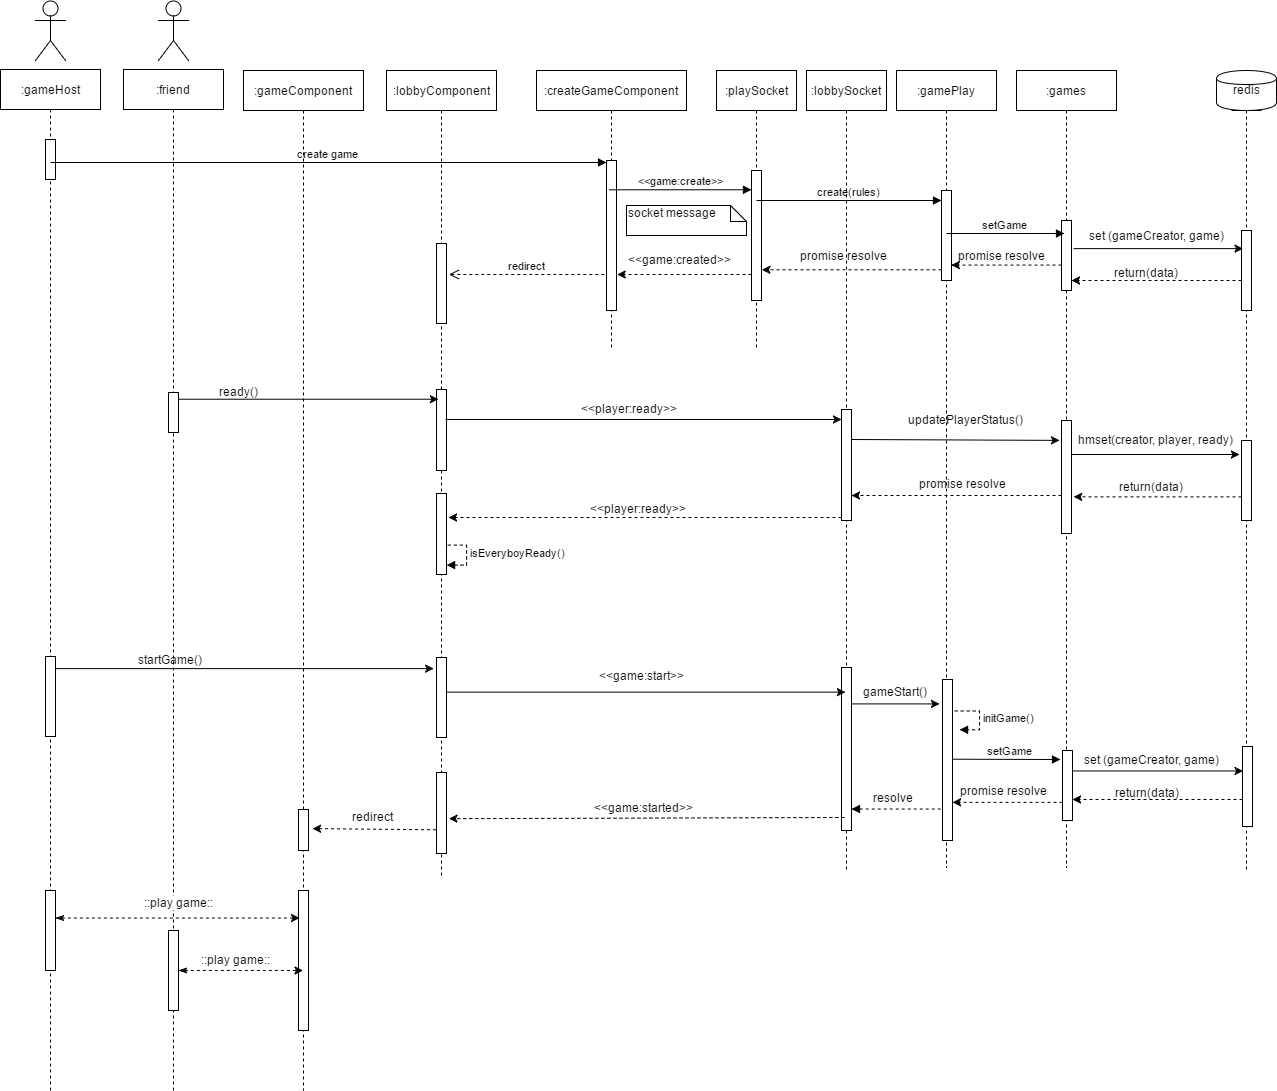

The diagram above was exported from draw.io. Its source (the exported page's mxGraphModel, read from the mxfile embedded in the PNG):
<mxGraphModel dx="1678" dy="876" grid="1" gridSize="10" guides="1" tooltips="1" connect="1" arrows="1" fold="1" page="1" pageScale="1" pageWidth="1100" pageHeight="1700" background="#ffffff" math="0" shadow="0">
  <root>
    <mxCell id="0" />
    <mxCell id="1" parent="0" />
    <mxCell id="2" value=":gameHost" style="shape=umlLifeline;perimeter=lifelinePerimeter;whiteSpace=wrap;html=1;container=1;collapsible=0;recursiveResize=0;outlineConnect=0;" vertex="1" parent="1">
      <mxGeometry x="10" y="79" width="100" height="1021" as="geometry" />
    </mxCell>
    <mxCell id="10" value="" style="html=1;points=[];perimeter=orthogonalPerimeter;" vertex="1" parent="2">
      <mxGeometry x="45" y="70" width="10" height="40" as="geometry" />
    </mxCell>
    <mxCell id="71" value="" style="html=1;points=[];perimeter=orthogonalPerimeter;" vertex="1" parent="2">
      <mxGeometry x="45" y="587" width="10" height="80" as="geometry" />
    </mxCell>
    <mxCell id="127" value="" style="html=1;points=[];perimeter=orthogonalPerimeter;" vertex="1" parent="2">
      <mxGeometry x="45" y="821" width="10" height="80" as="geometry" />
    </mxCell>
    <mxCell id="3" value=":createGameComponent" style="shape=umlLifeline;perimeter=lifelinePerimeter;whiteSpace=wrap;html=1;container=1;collapsible=0;recursiveResize=0;outlineConnect=0;" vertex="1" parent="1">
      <mxGeometry x="546" y="80" width="150" height="277" as="geometry" />
    </mxCell>
    <mxCell id="5" value=":playSocket" style="shape=umlLifeline;perimeter=lifelinePerimeter;whiteSpace=wrap;html=1;container=1;collapsible=0;recursiveResize=0;outlineConnect=0;" vertex="1" parent="1">
      <mxGeometry x="726" y="80" width="80" height="277" as="geometry" />
    </mxCell>
    <mxCell id="36" style="edgeStyle=none;rounded=0;html=1;dashed=1;startArrow=none;startFill=0;jettySize=auto;orthogonalLoop=1;" edge="1" parent="5" source="12" target="5">
      <mxGeometry relative="1" as="geometry" />
    </mxCell>
    <mxCell id="12" value="" style="html=1;points=[];perimeter=orthogonalPerimeter;" vertex="1" parent="5">
      <mxGeometry x="35" y="100" width="10" height="130" as="geometry" />
    </mxCell>
    <mxCell id="6" value=":gamePlay" style="shape=umlLifeline;perimeter=lifelinePerimeter;whiteSpace=wrap;html=1;container=1;collapsible=0;recursiveResize=0;outlineConnect=0;" vertex="1" parent="1">
      <mxGeometry x="906" y="80" width="100" height="797" as="geometry" />
    </mxCell>
    <mxCell id="13" value="" style="html=1;points=[];perimeter=orthogonalPerimeter;" vertex="1" parent="6">
      <mxGeometry x="45" y="120" width="10" height="90" as="geometry" />
    </mxCell>
    <mxCell id="7" value=":games" style="shape=umlLifeline;perimeter=lifelinePerimeter;whiteSpace=wrap;html=1;container=1;collapsible=0;recursiveResize=0;outlineConnect=0;" vertex="1" parent="1">
      <mxGeometry x="1026" y="80" width="100" height="797" as="geometry" />
    </mxCell>
    <mxCell id="14" value="" style="html=1;points=[];perimeter=orthogonalPerimeter;" vertex="1" parent="7">
      <mxGeometry x="45" y="150" width="10" height="70" as="geometry" />
    </mxCell>
    <mxCell id="60" value="" style="html=1;points=[];perimeter=orthogonalPerimeter;" vertex="1" parent="7">
      <mxGeometry x="45" y="350" width="10" height="113" as="geometry" />
    </mxCell>
    <mxCell id="9" value="" style="shape=umlLifeline;participant=umlEntity;perimeter=lifelinePerimeter;whiteSpace=wrap;html=1;container=1;collapsible=0;recursiveResize=0;verticalAlign=top;spacingTop=36;labelBackgroundColor=#ffffff;outlineConnect=0;size=20;" vertex="1" parent="1">
      <mxGeometry x="1236" y="100" width="40" height="780" as="geometry" />
    </mxCell>
    <mxCell id="15" value="" style="html=1;points=[];perimeter=orthogonalPerimeter;" vertex="1" parent="9">
      <mxGeometry x="15" y="140" width="10" height="80" as="geometry" />
    </mxCell>
    <mxCell id="63" value="" style="html=1;points=[];perimeter=orthogonalPerimeter;" vertex="1" parent="9">
      <mxGeometry x="15" y="350" width="10" height="80" as="geometry" />
    </mxCell>
    <mxCell id="8" value="redis" style="shape=cylinder;whiteSpace=wrap;html=1;" vertex="1" parent="1">
      <mxGeometry x="1226" y="80" width="60" height="40" as="geometry" />
    </mxCell>
    <mxCell id="11" value="" style="html=1;points=[];perimeter=orthogonalPerimeter;" vertex="1" parent="1">
      <mxGeometry x="616" y="170" width="10" height="150" as="geometry" />
    </mxCell>
    <mxCell id="16" value="create game" style="html=1;verticalAlign=bottom;endArrow=block;" edge="1" parent="1" target="11">
      <mxGeometry width="80" relative="1" as="geometry">
        <mxPoint x="60" y="172" as="sourcePoint" />
        <mxPoint x="140" y="172" as="targetPoint" />
      </mxGeometry>
    </mxCell>
    <mxCell id="17" value="&amp;lt;&amp;lt;game:create&amp;gt;&amp;gt;" style="html=1;verticalAlign=bottom;endArrow=block;exitX=0.3;exitY=0.193;exitPerimeter=0;" edge="1" parent="1" source="11" target="12">
      <mxGeometry width="80" relative="1" as="geometry">
        <mxPoint x="621" y="170" as="sourcePoint" />
        <mxPoint x="701" y="170" as="targetPoint" />
      </mxGeometry>
    </mxCell>
    <mxCell id="18" value="socket message" style="shape=note;whiteSpace=wrap;html=1;size=16;verticalAlign=top;align=left;spacingTop=-6;" vertex="1" parent="1">
      <mxGeometry x="636" y="215" width="120" height="30" as="geometry" />
    </mxCell>
    <mxCell id="20" value="create(rules)" style="html=1;verticalAlign=bottom;endArrow=block;" edge="1" parent="1" target="13">
      <mxGeometry width="80" relative="1" as="geometry">
        <mxPoint x="766" y="210" as="sourcePoint" />
        <mxPoint x="846" y="210" as="targetPoint" />
      </mxGeometry>
    </mxCell>
    <mxCell id="21" value="setGame" style="html=1;verticalAlign=bottom;endArrow=block;" edge="1" parent="1">
      <mxGeometry width="80" relative="1" as="geometry">
        <mxPoint x="956" y="243" as="sourcePoint" />
        <mxPoint x="1074" y="243" as="targetPoint" />
      </mxGeometry>
    </mxCell>
    <mxCell id="23" style="edgeStyle=none;rounded=0;html=1;startArrow=none;startFill=0;jettySize=auto;orthogonalLoop=1;entryX=0.159;entryY=0.226;entryPerimeter=0;exitX=1.218;exitY=0.402;exitPerimeter=0;" edge="1" parent="1" source="14" target="15">
      <mxGeometry relative="1" as="geometry">
        <mxPoint x="1176" y="250" as="targetPoint" />
      </mxGeometry>
    </mxCell>
    <mxCell id="26" value="set (gameCreator, game)" style="text;html=1;resizable=0;points=[];autosize=1;align=left;verticalAlign=top;spacingTop=-4;" vertex="1" parent="1">
      <mxGeometry x="1097" y="236" width="150" height="20" as="geometry" />
    </mxCell>
    <mxCell id="27" style="edgeStyle=none;rounded=0;html=1;startArrow=none;startFill=0;jettySize=auto;orthogonalLoop=1;dashed=1;" edge="1" parent="1">
      <mxGeometry relative="1" as="geometry">
        <mxPoint x="1251" y="290" as="sourcePoint" />
        <mxPoint x="1081" y="290" as="targetPoint" />
      </mxGeometry>
    </mxCell>
    <mxCell id="30" value="return(data)" style="text;html=1;resizable=0;points=[];autosize=1;align=left;verticalAlign=top;spacingTop=-4;dashed=1;" vertex="1" parent="1">
      <mxGeometry x="1122" y="273" width="80" height="20" as="geometry" />
    </mxCell>
    <mxCell id="33" style="edgeStyle=none;rounded=0;html=1;entryX=1;entryY=0.833;entryPerimeter=0;dashed=1;startArrow=none;startFill=0;jettySize=auto;orthogonalLoop=1;" edge="1" parent="1" source="14" target="13">
      <mxGeometry relative="1" as="geometry" />
    </mxCell>
    <mxCell id="34" value="promise resolve" style="text;html=1;resizable=0;points=[];autosize=1;align=left;verticalAlign=top;spacingTop=-4;" vertex="1" parent="1">
      <mxGeometry x="966" y="256" width="100" height="20" as="geometry" />
    </mxCell>
    <mxCell id="37" style="edgeStyle=none;rounded=0;html=1;entryX=1;entryY=0.762;entryPerimeter=0;dashed=1;startArrow=none;startFill=0;jettySize=auto;orthogonalLoop=1;" edge="1" parent="1" source="13" target="12">
      <mxGeometry relative="1" as="geometry" />
    </mxCell>
    <mxCell id="38" value="promise resolve" style="text;html=1;resizable=0;points=[];autosize=1;align=left;verticalAlign=top;spacingTop=-4;" vertex="1" parent="1">
      <mxGeometry x="808" y="256" width="100" height="20" as="geometry" />
    </mxCell>
    <mxCell id="39" style="edgeStyle=none;rounded=0;html=1;entryX=1.1;entryY=0.76;entryPerimeter=0;dashed=1;startArrow=none;startFill=0;jettySize=auto;orthogonalLoop=1;" edge="1" parent="1" source="12" target="11">
      <mxGeometry relative="1" as="geometry" />
    </mxCell>
    <mxCell id="40" value="&amp;lt;&amp;lt;game:created&amp;gt;&amp;gt;" style="text;html=1;resizable=0;points=[];autosize=1;align=left;verticalAlign=top;spacingTop=-4;" vertex="1" parent="1">
      <mxGeometry x="636" y="260" width="120" height="20" as="geometry" />
    </mxCell>
    <mxCell id="41" value=":lobbyComponen&lt;span&gt;t&lt;/span&gt;" style="shape=umlLifeline;perimeter=lifelinePerimeter;whiteSpace=wrap;html=1;container=1;collapsible=0;recursiveResize=0;outlineConnect=0;" vertex="1" parent="1">
      <mxGeometry x="396" y="80" width="110" height="807" as="geometry" />
    </mxCell>
    <mxCell id="42" value="" style="html=1;points=[];perimeter=orthogonalPerimeter;" vertex="1" parent="41">
      <mxGeometry x="50" y="173" width="10" height="80" as="geometry" />
    </mxCell>
    <mxCell id="69" style="edgeStyle=none;rounded=0;html=1;dashed=1;startArrow=none;startFill=0;jettySize=auto;orthogonalLoop=1;" edge="1" parent="41" source="54">
      <mxGeometry relative="1" as="geometry">
        <mxPoint x="54.5" y="400.5" as="targetPoint" />
      </mxGeometry>
    </mxCell>
    <mxCell id="54" value="" style="html=1;points=[];perimeter=orthogonalPerimeter;" vertex="1" parent="41">
      <mxGeometry x="50" y="319" width="10" height="81" as="geometry" />
    </mxCell>
    <mxCell id="72" value="" style="html=1;points=[];perimeter=orthogonalPerimeter;" vertex="1" parent="41">
      <mxGeometry x="50" y="587" width="10" height="80" as="geometry" />
    </mxCell>
    <mxCell id="78" value="isEveryboyReady()" style="edgeStyle=orthogonalEdgeStyle;html=1;align=left;spacingLeft=2;endArrow=block;rounded=0;entryX=1;entryY=0;dashed=1;" edge="1" parent="41">
      <mxGeometry relative="1" as="geometry">
        <mxPoint x="55" y="474" as="sourcePoint" />
        <Array as="points">
          <mxPoint x="80" y="474" />
          <mxPoint x="80" y="494" />
        </Array>
        <mxPoint x="60" y="494" as="targetPoint" />
      </mxGeometry>
    </mxCell>
    <mxCell id="110" value="" style="html=1;points=[];perimeter=orthogonalPerimeter;" vertex="1" parent="41">
      <mxGeometry x="50" y="423" width="10" height="81" as="geometry" />
    </mxCell>
    <mxCell id="111" value="" style="html=1;points=[];perimeter=orthogonalPerimeter;" vertex="1" parent="41">
      <mxGeometry x="50" y="702" width="10" height="81" as="geometry" />
    </mxCell>
    <mxCell id="44" value="redirect" style="html=1;verticalAlign=bottom;endArrow=open;dashed=1;endSize=8;exitX=-0.2;exitY=0.76;exitPerimeter=0;entryX=1.3;entryY=0.388;entryPerimeter=0;" edge="1" parent="1" source="11" target="42">
      <mxGeometry relative="1" as="geometry">
        <mxPoint x="336" y="420" as="sourcePoint" />
        <mxPoint x="256" y="420" as="targetPoint" />
      </mxGeometry>
    </mxCell>
    <mxCell id="45" value="" style="shape=umlActor;verticalLabelPosition=bottom;labelBackgroundColor=#ffffff;verticalAlign=top;html=1;" vertex="1" parent="1">
      <mxGeometry x="45" y="10" width="30" height="60" as="geometry" />
    </mxCell>
    <mxCell id="47" value=":friend" style="shape=umlLifeline;perimeter=lifelinePerimeter;whiteSpace=wrap;html=1;container=1;collapsible=0;recursiveResize=0;outlineConnect=0;" vertex="1" parent="1">
      <mxGeometry x="133" y="79" width="100" height="1021" as="geometry" />
    </mxCell>
    <mxCell id="128" value="" style="html=1;points=[];perimeter=orthogonalPerimeter;" vertex="1" parent="47">
      <mxGeometry x="45" y="861" width="10" height="80" as="geometry" />
    </mxCell>
    <mxCell id="49" value="" style="shape=umlActor;verticalLabelPosition=bottom;labelBackgroundColor=#ffffff;verticalAlign=top;html=1;" vertex="1" parent="1">
      <mxGeometry x="168" y="10" width="30" height="60" as="geometry" />
    </mxCell>
    <mxCell id="48" value="" style="html=1;points=[];perimeter=orthogonalPerimeter;" vertex="1" parent="1">
      <mxGeometry x="178" y="402" width="10" height="40" as="geometry" />
    </mxCell>
    <mxCell id="52" style="edgeStyle=none;rounded=0;html=1;startArrow=none;startFill=0;jettySize=auto;orthogonalLoop=1;entryX=0.2;entryY=0.123;entryPerimeter=0;" edge="1" parent="1" source="48" target="54">
      <mxGeometry relative="1" as="geometry">
        <mxPoint x="320" y="412" as="targetPoint" />
      </mxGeometry>
    </mxCell>
    <mxCell id="53" value="ready()" style="text;html=1;resizable=0;points=[];autosize=1;align=left;verticalAlign=top;spacingTop=-4;" vertex="1" parent="1">
      <mxGeometry x="227" y="392" width="50" height="20" as="geometry" />
    </mxCell>
    <mxCell id="55" value=":lobbySocket" style="shape=umlLifeline;perimeter=lifelinePerimeter;whiteSpace=wrap;html=1;container=1;collapsible=0;recursiveResize=0;outlineConnect=0;" vertex="1" parent="1">
      <mxGeometry x="816" y="80" width="80" height="800" as="geometry" />
    </mxCell>
    <mxCell id="56" style="edgeStyle=none;rounded=0;html=1;dashed=1;startArrow=none;startFill=0;jettySize=auto;orthogonalLoop=1;" edge="1" parent="55">
      <mxGeometry relative="1" as="geometry">
        <mxPoint x="39.5" y="385" as="sourcePoint" />
        <mxPoint x="39.5" y="385" as="targetPoint" />
      </mxGeometry>
    </mxCell>
    <mxCell id="57" value="" style="html=1;points=[];perimeter=orthogonalPerimeter;" vertex="1" parent="55">
      <mxGeometry x="35" y="339" width="10" height="111" as="geometry" />
    </mxCell>
    <mxCell id="82" value="" style="html=1;points=[];perimeter=orthogonalPerimeter;" vertex="1" parent="55">
      <mxGeometry x="35" y="597" width="10" height="163" as="geometry" />
    </mxCell>
    <mxCell id="58" style="edgeStyle=none;rounded=0;html=1;startArrow=none;startFill=0;jettySize=auto;orthogonalLoop=1;" edge="1" parent="1" target="57">
      <mxGeometry relative="1" as="geometry">
        <mxPoint x="455" y="429" as="sourcePoint" />
      </mxGeometry>
    </mxCell>
    <mxCell id="59" value="&amp;lt;&amp;lt;player:ready&amp;gt;&amp;gt;" style="text;html=1;resizable=0;points=[];autosize=1;align=left;verticalAlign=top;spacingTop=-4;" vertex="1" parent="1">
      <mxGeometry x="589" y="409" width="110" height="20" as="geometry" />
    </mxCell>
    <mxCell id="61" style="edgeStyle=none;rounded=0;html=1;entryX=-0.2;entryY=0.171;entryPerimeter=0;startArrow=none;startFill=0;jettySize=auto;orthogonalLoop=1;" edge="1" parent="1" target="60">
      <mxGeometry relative="1" as="geometry">
        <mxPoint x="861" y="449" as="sourcePoint" />
      </mxGeometry>
    </mxCell>
    <mxCell id="62" value="updatePlayerStatus()" style="text;html=1;resizable=0;points=[];autosize=1;align=left;verticalAlign=top;spacingTop=-4;" vertex="1" parent="1">
      <mxGeometry x="916" y="420" width="130" height="20" as="geometry" />
    </mxCell>
    <mxCell id="64" style="edgeStyle=none;rounded=0;html=1;startArrow=none;startFill=0;jettySize=auto;orthogonalLoop=1;" edge="1" parent="1" source="60">
      <mxGeometry relative="1" as="geometry">
        <mxPoint x="1249" y="464" as="targetPoint" />
      </mxGeometry>
    </mxCell>
    <mxCell id="65" value="hmset(creator, player, ready)" style="text;html=1;resizable=0;points=[];autosize=1;align=left;verticalAlign=top;spacingTop=-4;" vertex="1" parent="1">
      <mxGeometry x="1086" y="440" width="170" height="20" as="geometry" />
    </mxCell>
    <mxCell id="67" style="edgeStyle=none;rounded=0;html=1;startArrow=none;startFill=0;jettySize=auto;orthogonalLoop=1;dashed=1;entryX=1.2;entryY=0.673;entryPerimeter=0;" edge="1" parent="1" source="63" target="60">
      <mxGeometry relative="1" as="geometry">
        <mxPoint x="1085" y="487" as="targetPoint" />
      </mxGeometry>
    </mxCell>
    <mxCell id="68" style="edgeStyle=none;rounded=0;html=1;entryX=1;entryY=0.808;entryPerimeter=0;dashed=1;startArrow=none;startFill=0;jettySize=auto;orthogonalLoop=1;" edge="1" parent="1" source="60">
      <mxGeometry relative="1" as="geometry">
        <mxPoint x="861" y="505" as="targetPoint" />
      </mxGeometry>
    </mxCell>
    <mxCell id="70" style="edgeStyle=none;rounded=0;html=1;dashed=1;startArrow=none;startFill=0;jettySize=auto;orthogonalLoop=1;" edge="1" parent="1" source="57">
      <mxGeometry relative="1" as="geometry">
        <mxPoint x="458" y="527" as="targetPoint" />
      </mxGeometry>
    </mxCell>
    <mxCell id="74" value="return(data)" style="text;html=1;resizable=0;points=[];autosize=1;align=left;verticalAlign=top;spacingTop=-4;" vertex="1" parent="1">
      <mxGeometry x="1127" y="487" width="80" height="20" as="geometry" />
    </mxCell>
    <mxCell id="75" value="promise resolve" style="text;html=1;resizable=0;points=[];autosize=1;align=left;verticalAlign=top;spacingTop=-4;" vertex="1" parent="1">
      <mxGeometry x="927" y="484" width="100" height="20" as="geometry" />
    </mxCell>
    <mxCell id="76" value="&amp;lt;&amp;lt;player:ready&amp;gt;&amp;gt;" style="text;html=1;resizable=0;points=[];autosize=1;align=left;verticalAlign=top;spacingTop=-4;" vertex="1" parent="1">
      <mxGeometry x="598" y="509" width="110" height="20" as="geometry" />
    </mxCell>
    <mxCell id="79" style="edgeStyle=none;rounded=0;html=1;startArrow=none;startFill=0;jettySize=auto;orthogonalLoop=1;entryX=-0.3;entryY=0.138;entryPerimeter=0;" edge="1" parent="1" source="71" target="72">
      <mxGeometry relative="1" as="geometry">
        <mxPoint x="120" y="700" as="targetPoint" />
      </mxGeometry>
    </mxCell>
    <mxCell id="80" value="startGame()" style="text;html=1;resizable=0;points=[];autosize=1;align=left;verticalAlign=top;spacingTop=-4;" vertex="1" parent="1">
      <mxGeometry x="146" y="660" width="80" height="20" as="geometry" />
    </mxCell>
    <mxCell id="83" style="edgeStyle=none;rounded=0;html=1;entryX=0.4;entryY=0.153;entryPerimeter=0;startArrow=none;startFill=0;jettySize=auto;orthogonalLoop=1;" edge="1" parent="1" source="72" target="82">
      <mxGeometry relative="1" as="geometry" />
    </mxCell>
    <mxCell id="84" value="&amp;lt;&amp;lt;game:start&amp;gt;&amp;gt;" style="text;html=1;resizable=0;points=[];autosize=1;align=left;verticalAlign=top;spacingTop=-4;" vertex="1" parent="1">
      <mxGeometry x="607" y="676" width="100" height="20" as="geometry" />
    </mxCell>
    <mxCell id="96" value="" style="html=1;points=[];perimeter=orthogonalPerimeter;" vertex="1" parent="1">
      <mxGeometry x="952" y="689" width="10" height="161" as="geometry" />
    </mxCell>
    <mxCell id="97" value="" style="html=1;points=[];perimeter=orthogonalPerimeter;" vertex="1" parent="1">
      <mxGeometry x="1072" y="760" width="10" height="70" as="geometry" />
    </mxCell>
    <mxCell id="98" value="" style="html=1;points=[];perimeter=orthogonalPerimeter;" vertex="1" parent="1">
      <mxGeometry x="1252" y="756" width="10" height="80" as="geometry" />
    </mxCell>
    <mxCell id="99" value="setGame" style="html=1;verticalAlign=bottom;endArrow=block;exitX=1;exitY=0.497;exitPerimeter=0;" edge="1" parent="1" source="96">
      <mxGeometry width="80" as="geometry">
        <mxPoint x="957" y="732" as="sourcePoint" />
        <mxPoint x="1070" y="769" as="targetPoint" />
        <mxPoint x="4" as="offset" />
      </mxGeometry>
    </mxCell>
    <mxCell id="100" style="edgeStyle=none;rounded=0;html=1;startArrow=none;startFill=0;jettySize=auto;orthogonalLoop=1;entryX=0.1;entryY=0.3;entryPerimeter=0;" edge="1" source="97" target="98" parent="1">
      <mxGeometry x="1082" y="794" as="geometry">
        <mxPoint x="1177" y="780" as="targetPoint" />
      </mxGeometry>
    </mxCell>
    <mxCell id="101" value="set (gameCreator, game)" style="text;html=1;resizable=0;points=[];autosize=1;align=left;verticalAlign=top;spacingTop=-4;" vertex="1" parent="1">
      <mxGeometry x="1092" y="760" width="150" height="20" as="geometry" />
    </mxCell>
    <mxCell id="102" style="edgeStyle=none;rounded=0;html=1;startArrow=none;startFill=0;jettySize=auto;orthogonalLoop=1;dashed=1;" edge="1" parent="1">
      <mxGeometry x="1082" y="809" as="geometry">
        <mxPoint x="1252" y="809" as="sourcePoint" />
        <mxPoint x="1082" y="809" as="targetPoint" />
      </mxGeometry>
    </mxCell>
    <mxCell id="103" value="return(data)" style="text;html=1;resizable=0;points=[];autosize=1;align=left;verticalAlign=top;spacingTop=-4;dashed=1;" vertex="1" parent="1">
      <mxGeometry x="1123" y="793" width="80" height="20" as="geometry" />
    </mxCell>
    <mxCell id="104" style="edgeStyle=none;rounded=0;html=1;entryX=1;entryY=0.833;entryPerimeter=0;dashed=1;startArrow=none;startFill=0;jettySize=auto;orthogonalLoop=1;" edge="1" parent="1">
      <mxGeometry x="962" y="753" as="geometry">
        <mxPoint x="1072" y="811.8235294117646" as="sourcePoint" />
        <mxPoint x="962" y="811.8235294117646" as="targetPoint" />
      </mxGeometry>
    </mxCell>
    <mxCell id="105" value="promise resolve" style="text;html=1;resizable=0;points=[];autosize=1;align=left;verticalAlign=top;spacingTop=-4;" vertex="1" parent="1">
      <mxGeometry x="968" y="791" width="100" height="20" as="geometry" />
    </mxCell>
    <mxCell id="106" style="edgeStyle=none;rounded=0;html=1;entryX=-0.333;entryY=0.15;entryPerimeter=0;startArrow=none;startFill=0;jettySize=auto;orthogonalLoop=1;" edge="1" parent="1" source="82" target="96">
      <mxGeometry relative="1" as="geometry" />
    </mxCell>
    <mxCell id="107" value="gameStart()" style="text;html=1;resizable=0;points=[];autosize=1;align=left;verticalAlign=top;spacingTop=-4;" vertex="1" parent="1">
      <mxGeometry x="871" y="692" width="80" height="20" as="geometry" />
    </mxCell>
    <mxCell id="108" value="" style="html=1;verticalAlign=bottom;endArrow=block;exitX=-0.2;exitY=0.733;exitPerimeter=0;dashed=1;" edge="1" parent="1">
      <mxGeometry width="80" relative="1" as="geometry">
        <mxPoint x="950.2352941176473" y="818.5294117647059" as="sourcePoint" />
        <mxPoint x="861" y="818.5294117647059" as="targetPoint" />
      </mxGeometry>
    </mxCell>
    <mxCell id="109" value="resolve" style="text;html=1;resizable=0;points=[];autosize=1;align=left;verticalAlign=top;spacingTop=-4;" vertex="1" parent="1">
      <mxGeometry x="881" y="798" width="60" height="20" as="geometry" />
    </mxCell>
    <mxCell id="112" style="edgeStyle=none;rounded=0;html=1;entryX=1.247;entryY=0.533;entryPerimeter=0;dashed=1;startArrow=none;startFill=0;jettySize=auto;orthogonalLoop=1;exitX=0.276;exitY=0.902;exitPerimeter=0;" edge="1" parent="1">
      <mxGeometry relative="1" as="geometry">
        <mxPoint x="853.7647058823532" y="827" as="sourcePoint" />
        <mxPoint x="458.47058823529414" y="828.1764705882354" as="targetPoint" />
      </mxGeometry>
    </mxCell>
    <mxCell id="113" value="&amp;lt;&amp;lt;game:started&amp;gt;&amp;gt;" style="text;html=1;resizable=0;points=[];autosize=1;align=left;verticalAlign=top;spacingTop=-4;" vertex="1" parent="1">
      <mxGeometry x="602" y="808" width="110" height="20" as="geometry" />
    </mxCell>
    <mxCell id="123" value=":gameComponent" style="shape=umlLifeline;perimeter=lifelinePerimeter;whiteSpace=wrap;html=1;container=1;collapsible=0;recursiveResize=0;outlineConnect=0;" vertex="1" parent="1">
      <mxGeometry x="253" y="80" width="120" height="1020" as="geometry" />
    </mxCell>
    <mxCell id="124" value="" style="html=1;points=[];perimeter=orthogonalPerimeter;" vertex="1" parent="123">
      <mxGeometry x="55" y="739" width="10" height="41" as="geometry" />
    </mxCell>
    <mxCell id="129" value="" style="html=1;points=[];perimeter=orthogonalPerimeter;" vertex="1" parent="123">
      <mxGeometry x="55" y="820" width="10" height="140" as="geometry" />
    </mxCell>
    <mxCell id="125" style="edgeStyle=none;rounded=0;html=1;dashed=1;startArrow=none;startFill=0;jettySize=auto;orthogonalLoop=1;exitX=-0.047;exitY=0.707;exitPerimeter=0;entryX=1.4;entryY=0.466;entryPerimeter=0;" edge="1" parent="1" source="111" target="124">
      <mxGeometry relative="1" as="geometry">
        <mxPoint x="319" y="823" as="targetPoint" />
      </mxGeometry>
    </mxCell>
    <mxCell id="126" value="redirect" style="text;html=1;resizable=0;points=[];autosize=1;align=left;verticalAlign=top;spacingTop=-4;" vertex="1" parent="1">
      <mxGeometry x="360" y="817" width="60" height="20" as="geometry" />
    </mxCell>
    <mxCell id="131" style="edgeStyle=none;rounded=0;html=1;entryX=0.1;entryY=0.193;entryPerimeter=0;dashed=1;startArrow=classicThin;startFill=1;jettySize=auto;orthogonalLoop=1;" edge="1" parent="1" source="127" target="129">
      <mxGeometry relative="1" as="geometry" />
    </mxCell>
    <mxCell id="132" value="" style="edgeStyle=none;rounded=0;html=1;dashed=1;startArrow=classicThin;startFill=1;jettySize=auto;orthogonalLoop=1;" edge="1" parent="1" source="128" target="123">
      <mxGeometry relative="1" as="geometry" />
    </mxCell>
    <mxCell id="133" value="::play game::" style="text;html=1;resizable=0;points=[];align=center;verticalAlign=middle;labelBackgroundColor=#ffffff;" vertex="1" connectable="0" parent="132">
      <mxGeometry x="-0.4859" y="3" relative="1" as="geometry">
        <mxPoint x="25" y="-9" as="offset" />
      </mxGeometry>
    </mxCell>
    <mxCell id="134" value="::play game::" style="text;html=1;resizable=0;points=[];align=center;verticalAlign=middle;labelBackgroundColor=#ffffff;" vertex="1" connectable="0" parent="1">
      <mxGeometry x="163" y="920" as="geometry">
        <mxPoint x="25" y="-9" as="offset" />
      </mxGeometry>
    </mxCell>
    <mxCell id="138" value="initGame()" style="edgeStyle=orthogonalEdgeStyle;html=1;align=left;spacingLeft=2;endArrow=block;rounded=0;entryX=1;entryY=0;dashed=1;" edge="1" parent="1">
      <mxGeometry relative="1" as="geometry">
        <mxPoint x="964" y="720" as="sourcePoint" />
        <Array as="points">
          <mxPoint x="989" y="720" />
        </Array>
        <mxPoint x="969.3333333333335" y="739.8333333333335" as="targetPoint" />
      </mxGeometry>
    </mxCell>
  </root>
</mxGraphModel>